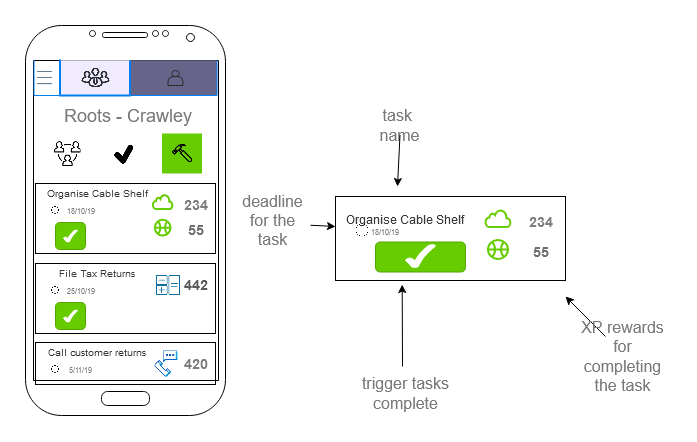

The diagram above was exported from draw.io. Its source (the exported page's mxGraphModel, read from the mxfile embedded in the PNG):
<mxGraphModel dx="2993" dy="2364" grid="1" gridSize="10" guides="1" tooltips="1" connect="1" arrows="1" fold="1" page="1" pageScale="1" pageWidth="827" pageHeight="1169" math="0" shadow="0">
  <root>
    <mxCell id="0" />
    <mxCell id="1" parent="0" />
    <mxCell id="2" value="" style="verticalLabelPosition=bottom;verticalAlign=top;html=1;shadow=0;dashed=0;strokeWidth=1;shape=mxgraph.android.phone2;fillColor=#ffffff;strokeColor=#000000;" vertex="1" parent="1">
      <mxGeometry x="1450" y="549" width="200" height="390" as="geometry" />
    </mxCell>
    <mxCell id="3" value="" style="shape=partialRectangle;whiteSpace=wrap;html=1;bottom=1;right=1;left=1;top=0;fillColor=#67648A;routingCenterX=-0.5;strokeColor=#0080F0;strokeWidth=1;gradientColor=none;" vertex="1" parent="1">
      <mxGeometry x="1554.5" y="584" width="87" height="35" as="geometry" />
    </mxCell>
    <mxCell id="4" value="" style="shape=partialRectangle;whiteSpace=wrap;html=1;bottom=1;right=1;left=1;top=0;fillColor=#F0EBFF;routingCenterX=-0.5;strokeColor=#0080F0;strokeWidth=2;" vertex="1" parent="1">
      <mxGeometry x="1484.5" y="584" width="70" height="35" as="geometry" />
    </mxCell>
    <mxCell id="5" value="" style="shape=actor;whiteSpace=wrap;html=1;strokeColor=#292929;strokeWidth=1;fillColor=none;fontSize=14;fontColor=#7A7A7A;" vertex="1" parent="1">
      <mxGeometry x="1592.5" y="594" width="15" height="15" as="geometry" />
    </mxCell>
    <mxCell id="6" value="" style="shape=image;html=1;verticalAlign=top;verticalLabelPosition=bottom;labelBackgroundColor=#ffffff;imageAspect=0;aspect=fixed;image=https://cdn4.iconfinder.com/data/icons/business-app-enjoy/74/3-128.png;strokeColor=#000000;strokeWidth=1;fillColor=#FFFFFF;fontSize=14;fontColor=#7A7A7A;" vertex="1" parent="1">
      <mxGeometry x="1505.5" y="587" width="29" height="29" as="geometry" />
    </mxCell>
    <mxCell id="7" value="" style="shape=image;html=1;verticalAlign=top;verticalLabelPosition=bottom;labelBackgroundColor=#ffffff;imageAspect=0;aspect=fixed;image=https://cdn1.iconfinder.com/data/icons/office-222/91/General_Office_30-128.png;strokeColor=#000000;strokeWidth=2;fillColor=#FFFFFF;fontSize=14;fontColor=#7A7A7A;" vertex="1" parent="1">
      <mxGeometry x="1462" y="594" width="15" height="15" as="geometry" />
    </mxCell>
    <mxCell id="8" value="" style="shape=partialRectangle;whiteSpace=wrap;html=1;bottom=1;right=1;left=1;top=0;fillColor=none;routingCenterX=-0.5;strokeColor=#0080F0;strokeWidth=1;" vertex="1" parent="1">
      <mxGeometry x="1458.5" y="584" width="26" height="35" as="geometry" />
    </mxCell>
    <mxCell id="9" value="&lt;font style=&quot;font-size: 18px&quot;&gt;Roots - Crawley&lt;/font&gt;" style="text;html=1;strokeColor=none;fillColor=none;align=center;verticalAlign=middle;whiteSpace=wrap;rounded=0;fontSize=14;fontColor=#7A7A7A;" vertex="1" parent="1">
      <mxGeometry x="1471.5" y="630.5" width="162" height="16" as="geometry" />
    </mxCell>
    <mxCell id="10" value="" style="rounded=0;whiteSpace=wrap;html=1;strokeColor=#000000;strokeWidth=1;fillColor=none;gradientColor=none;fontSize=8;fontColor=#7A7A7A;" vertex="1" parent="1">
      <mxGeometry x="1760" y="720" width="230" height="84" as="geometry" />
    </mxCell>
    <mxCell id="11" value="&lt;font style=&quot;font-size: 12px&quot; color=&quot;#383838&quot;&gt;Organise Cable Shelf&lt;/font&gt;" style="text;html=1;strokeColor=none;fillColor=none;align=center;verticalAlign=middle;whiteSpace=wrap;rounded=0;fontSize=8;fontColor=#7A7A7A;" vertex="1" parent="1">
      <mxGeometry x="1770" y="722.5" width="120" height="41" as="geometry" />
    </mxCell>
    <mxCell id="12" value="" style="html=1;verticalLabelPosition=bottom;align=center;labelBackgroundColor=#ffffff;verticalAlign=top;strokeWidth=2;strokeColor=#66CC00;fillColor=#ffffff;shadow=0;dashed=0;shape=mxgraph.ios7.icons.cloud;" vertex="1" parent="1">
      <mxGeometry x="1910" y="733.5" width="25" height="17" as="geometry" />
    </mxCell>
    <mxCell id="13" value="&lt;font style=&quot;font-size: 14px&quot; color=&quot;#7D7D7D&quot;&gt;234&lt;/font&gt;" style="text;strokeColor=none;fillColor=none;html=1;fontSize=24;fontStyle=1;verticalAlign=middle;align=center;" vertex="1" parent="1">
      <mxGeometry x="1950" y="731.5" width="30" height="20" as="geometry" />
    </mxCell>
    <mxCell id="14" value="" style="html=1;verticalLabelPosition=bottom;align=center;labelBackgroundColor=#ffffff;verticalAlign=top;strokeWidth=2;strokeColor=#66CC00;fillColor=#ffffff;shadow=0;dashed=0;shape=mxgraph.ios7.icons.basketball;" vertex="1" parent="1">
      <mxGeometry x="1912.5" y="763.5" width="20" height="19" as="geometry" />
    </mxCell>
    <mxCell id="15" value="&lt;font style=&quot;font-size: 14px&quot; color=&quot;#707070&quot;&gt;55&lt;/font&gt;" style="text;strokeColor=none;fillColor=none;html=1;fontSize=24;fontStyle=1;verticalAlign=middle;align=center;" vertex="1" parent="1">
      <mxGeometry x="1950" y="761.5" width="30" height="20" as="geometry" />
    </mxCell>
    <mxCell id="16" value="&lt;div&gt;18/10/19&lt;/div&gt;" style="text;html=1;strokeColor=none;fillColor=none;align=center;verticalAlign=middle;whiteSpace=wrap;rounded=0;fontSize=8;fontColor=#7A7A7A;" vertex="1" parent="1">
      <mxGeometry x="1790" y="745.5" width="40" height="20" as="geometry" />
    </mxCell>
    <mxCell id="17" value="" style="shape=image;html=1;verticalAlign=top;verticalLabelPosition=bottom;labelBackgroundColor=#ffffff;imageAspect=0;aspect=fixed;image=https://cdn4.iconfinder.com/data/icons/app-custom-ui-1/48/Clock-128.png;strokeColor=#66CC00;strokeWidth=1;fillColor=none;gradientColor=none;fontSize=8;fontColor=#7A7A7A;" vertex="1" parent="1">
      <mxGeometry x="1780" y="747" width="14" height="14" as="geometry" />
    </mxCell>
    <mxCell id="18" value="" style="rounded=1;whiteSpace=wrap;html=1;strokeColor=#52A300;strokeWidth=1;fillColor=#66CC00;gradientColor=none;fontSize=8;fontColor=#7A7A7A;" vertex="1" parent="1">
      <mxGeometry x="1800" y="765.5" width="90" height="30" as="geometry" />
    </mxCell>
    <mxCell id="19" value="" style="verticalLabelPosition=bottom;verticalAlign=top;html=1;shape=mxgraph.basic.tick;strokeColor=#FFFFFF;strokeWidth=1;fillColor=#FFFFFF;gradientColor=none;fontSize=8;fontColor=#7A7A7A;" vertex="1" parent="1">
      <mxGeometry x="1830" y="768" width="30" height="23" as="geometry" />
    </mxCell>
    <mxCell id="20" value="" style="group" vertex="1" connectable="0" parent="1">
      <mxGeometry x="1460" y="707" width="180" height="70" as="geometry" />
    </mxCell>
    <mxCell id="21" value="" style="rounded=0;whiteSpace=wrap;html=1;strokeColor=#000000;strokeWidth=1;fillColor=none;gradientColor=none;fontSize=8;fontColor=#7A7A7A;" vertex="1" parent="20">
      <mxGeometry width="180" height="70" as="geometry" />
    </mxCell>
    <mxCell id="22" value="&lt;font style=&quot;font-size: 10px&quot; color=&quot;#383838&quot;&gt;Organise Cable Shelf&lt;/font&gt;" style="text;html=1;strokeColor=none;fillColor=none;align=center;verticalAlign=middle;whiteSpace=wrap;rounded=0;fontSize=8;fontColor=#7A7A7A;" vertex="1" parent="20">
      <mxGeometry x="5.5" y="-7.5" width="112" height="34" as="geometry" />
    </mxCell>
    <mxCell id="23" value="" style="html=1;verticalLabelPosition=bottom;align=center;labelBackgroundColor=#ffffff;verticalAlign=top;strokeWidth=2;strokeColor=#66CC00;fillColor=#ffffff;shadow=0;dashed=0;shape=mxgraph.ios7.icons.cloud;" vertex="1" parent="20">
      <mxGeometry x="117.3913043478261" y="11.249999999999998" width="19.565217391304348" height="14.166666666666668" as="geometry" />
    </mxCell>
    <mxCell id="24" value="&lt;font style=&quot;font-size: 14px&quot; color=&quot;#7D7D7D&quot;&gt;234&lt;/font&gt;" style="text;strokeColor=none;fillColor=none;html=1;fontSize=24;fontStyle=1;verticalAlign=middle;align=center;" vertex="1" parent="20">
      <mxGeometry x="148.69565217391306" y="9.583333333333332" width="23.47826086956522" height="16.666666666666668" as="geometry" />
    </mxCell>
    <mxCell id="25" value="" style="html=1;verticalLabelPosition=bottom;align=center;labelBackgroundColor=#ffffff;verticalAlign=top;strokeWidth=2;strokeColor=#66CC00;fillColor=#ffffff;shadow=0;dashed=0;shape=mxgraph.ios7.icons.basketball;" vertex="1" parent="20">
      <mxGeometry x="119.34782608695653" y="36.25" width="15.65217391304348" height="15.83333333333333" as="geometry" />
    </mxCell>
    <mxCell id="26" value="&lt;font style=&quot;font-size: 14px&quot; color=&quot;#707070&quot;&gt;55&lt;/font&gt;" style="text;strokeColor=none;fillColor=none;html=1;fontSize=24;fontStyle=1;verticalAlign=middle;align=center;" vertex="1" parent="20">
      <mxGeometry x="148.69565217391306" y="34.58333333333333" width="23.47826086956522" height="16.666666666666668" as="geometry" />
    </mxCell>
    <mxCell id="27" value="&lt;div&gt;18/10/19&lt;/div&gt;" style="text;html=1;strokeColor=none;fillColor=none;align=center;verticalAlign=middle;whiteSpace=wrap;rounded=0;fontSize=8;fontColor=#7A7A7A;" vertex="1" parent="20">
      <mxGeometry x="29.97826086956522" y="19.75" width="31.30434782608696" height="16.666666666666668" as="geometry" />
    </mxCell>
    <mxCell id="28" value="" style="shape=image;html=1;verticalAlign=top;verticalLabelPosition=bottom;labelBackgroundColor=#ffffff;imageAspect=0;aspect=fixed;image=https://cdn4.iconfinder.com/data/icons/app-custom-ui-1/48/Clock-128.png;strokeColor=#66CC00;strokeWidth=1;fillColor=none;gradientColor=none;fontSize=8;fontColor=#7A7A7A;" vertex="1" parent="20">
      <mxGeometry x="15.65217391304348" y="22.499999999999996" width="8.333333333333334" height="8.333333333333334" as="geometry" />
    </mxCell>
    <mxCell id="29" value="" style="rounded=1;whiteSpace=wrap;html=1;strokeColor=#52A300;strokeWidth=1;fillColor=#66CC00;gradientColor=none;fontSize=8;fontColor=#7A7A7A;" vertex="1" parent="20">
      <mxGeometry x="20" y="39" width="30" height="27" as="geometry" />
    </mxCell>
    <mxCell id="30" value="" style="verticalLabelPosition=bottom;verticalAlign=top;html=1;shape=mxgraph.basic.tick;strokeColor=#FFFFFF;strokeWidth=1;fillColor=#FFFFFF;gradientColor=none;fontSize=8;fontColor=#7A7A7A;" vertex="1" parent="20">
      <mxGeometry x="28" y="46.5" width="14" height="12" as="geometry" />
    </mxCell>
    <mxCell id="31" value="" style="group" vertex="1" connectable="0" parent="1">
      <mxGeometry x="1460" y="787" width="180" height="70" as="geometry" />
    </mxCell>
    <mxCell id="32" value="" style="rounded=0;whiteSpace=wrap;html=1;strokeColor=#000000;strokeWidth=1;fillColor=none;gradientColor=none;fontSize=8;fontColor=#7A7A7A;" vertex="1" parent="31">
      <mxGeometry width="180" height="70" as="geometry" />
    </mxCell>
    <mxCell id="33" value="&lt;font style=&quot;font-size: 10px&quot; color=&quot;#383838&quot;&gt;File Tax Returns&lt;br&gt;&lt;/font&gt;" style="text;html=1;strokeColor=none;fillColor=none;align=center;verticalAlign=middle;whiteSpace=wrap;rounded=0;fontSize=8;fontColor=#7A7A7A;" vertex="1" parent="31">
      <mxGeometry x="5.5" y="-7.5" width="112" height="34" as="geometry" />
    </mxCell>
    <mxCell id="34" value="&lt;font style=&quot;font-size: 14px&quot; color=&quot;#595959&quot;&gt;4&lt;/font&gt;&lt;font style=&quot;font-size: 14px&quot; color=&quot;#595959&quot;&gt;42&lt;/font&gt;" style="text;strokeColor=none;fillColor=none;html=1;fontSize=24;fontStyle=1;verticalAlign=middle;align=center;" vertex="1" parent="31">
      <mxGeometry x="148.69565217391306" y="9.583333333333332" width="23.47826086956522" height="16.666666666666668" as="geometry" />
    </mxCell>
    <mxCell id="35" value="&lt;div&gt;25/10/19&lt;/div&gt;" style="text;html=1;strokeColor=none;fillColor=none;align=center;verticalAlign=middle;whiteSpace=wrap;rounded=0;fontSize=8;fontColor=#7A7A7A;" vertex="1" parent="31">
      <mxGeometry x="29.97826086956522" y="19.75" width="31.30434782608696" height="16.666666666666668" as="geometry" />
    </mxCell>
    <mxCell id="36" value="" style="shape=image;html=1;verticalAlign=top;verticalLabelPosition=bottom;labelBackgroundColor=#ffffff;imageAspect=0;aspect=fixed;image=https://cdn4.iconfinder.com/data/icons/app-custom-ui-1/48/Clock-128.png;strokeColor=#66CC00;strokeWidth=1;fillColor=none;gradientColor=none;fontSize=8;fontColor=#7A7A7A;" vertex="1" parent="31">
      <mxGeometry x="15.65217391304348" y="22.499999999999996" width="8.333333333333334" height="8.333333333333334" as="geometry" />
    </mxCell>
    <mxCell id="37" value="" style="rounded=1;whiteSpace=wrap;html=1;strokeColor=#52A300;strokeWidth=1;fillColor=#66CC00;gradientColor=none;fontSize=8;fontColor=#7A7A7A;" vertex="1" parent="31">
      <mxGeometry x="20" y="39" width="30" height="27" as="geometry" />
    </mxCell>
    <mxCell id="38" value="" style="verticalLabelPosition=bottom;verticalAlign=top;html=1;shape=mxgraph.basic.tick;strokeColor=#FFFFFF;strokeWidth=1;fillColor=#FFFFFF;gradientColor=none;fontSize=8;fontColor=#7A7A7A;" vertex="1" parent="31">
      <mxGeometry x="28" y="46.5" width="14" height="12" as="geometry" />
    </mxCell>
    <mxCell id="39" value="" style="shape=image;html=1;verticalAlign=top;verticalLabelPosition=bottom;labelBackgroundColor=#ffffff;imageAspect=0;aspect=fixed;image=https://cdn2.iconfinder.com/data/icons/connectivity/32/calculator-128.png;strokeColor=#F01818;strokeWidth=1;fillColor=none;gradientColor=none;fontSize=14;fontColor=#7A7A7A;" vertex="1" parent="1">
      <mxGeometry x="1578.5" y="794.5" width="28" height="28" as="geometry" />
    </mxCell>
    <mxCell id="40" value="" style="shape=image;html=1;verticalAlign=top;verticalLabelPosition=bottom;labelBackgroundColor=#ffffff;imageAspect=0;aspect=fixed;image=https://cdn3.iconfinder.com/data/icons/message-and-communication-sets/50/Icon_Talking_Phone-128.png;strokeColor=#FFFFFF;strokeWidth=1;fillColor=#FFFFFF;gradientColor=none;fontSize=8;fontColor=#7A7A7A;" vertex="1" parent="1">
      <mxGeometry x="1574.5" y="870.5" width="33" height="33" as="geometry" />
    </mxCell>
    <mxCell id="41" value="" style="endArrow=classic;html=1;fontSize=8;fontColor=#7A7A7A;entryX=0.29;entryY=1.048;entryDx=0;entryDy=0;entryPerimeter=0;" edge="1" target="10" parent="1">
      <mxGeometry width="50" height="50" relative="1" as="geometry">
        <mxPoint x="1827" y="889.9999999999995" as="sourcePoint" />
        <mxPoint x="1770" y="870" as="targetPoint" />
      </mxGeometry>
    </mxCell>
    <mxCell id="42" value="trigger tasks complete" style="text;html=1;strokeColor=none;fillColor=none;align=center;verticalAlign=middle;whiteSpace=wrap;rounded=0;fontSize=16;fontColor=#7A7A7A;" vertex="1" parent="1">
      <mxGeometry x="1782.5" y="897" width="95" height="39" as="geometry" />
    </mxCell>
    <mxCell id="43" value="" style="rounded=0;whiteSpace=wrap;html=1;strokeColor=#000000;strokeWidth=1;fillColor=none;gradientColor=none;fontSize=8;fontColor=#7A7A7A;" vertex="1" parent="1">
      <mxGeometry x="1460" y="866" width="180" height="42" as="geometry" />
    </mxCell>
    <mxCell id="44" value="&lt;font style=&quot;font-size: 10px&quot; color=&quot;#383838&quot;&gt;Call customer returns&lt;br&gt;&lt;/font&gt;" style="text;html=1;strokeColor=none;fillColor=none;align=center;verticalAlign=middle;whiteSpace=wrap;rounded=0;fontSize=8;fontColor=#7A7A7A;" vertex="1" parent="1">
      <mxGeometry x="1465.5" y="858.5" width="112" height="34" as="geometry" />
    </mxCell>
    <mxCell id="45" value="&lt;font style=&quot;font-size: 14px&quot; color=&quot;#7D7D7D&quot;&gt;420&lt;/font&gt;" style="text;strokeColor=none;fillColor=none;html=1;fontSize=24;fontStyle=1;verticalAlign=middle;align=center;" vertex="1" parent="1">
      <mxGeometry x="1608.695652173913" y="875.5833333333334" width="23.47826086956522" height="16.666666666666668" as="geometry" />
    </mxCell>
    <mxCell id="46" value="&lt;div&gt;5/11/19&lt;/div&gt;" style="text;html=1;strokeColor=none;fillColor=none;align=center;verticalAlign=middle;whiteSpace=wrap;rounded=0;fontSize=8;fontColor=#7A7A7A;" vertex="1" parent="1">
      <mxGeometry x="1489.9782608695652" y="885.75" width="31.30434782608696" height="16.666666666666668" as="geometry" />
    </mxCell>
    <mxCell id="47" value="" style="shape=image;html=1;verticalAlign=top;verticalLabelPosition=bottom;labelBackgroundColor=#ffffff;imageAspect=0;aspect=fixed;image=https://cdn4.iconfinder.com/data/icons/app-custom-ui-1/48/Clock-128.png;strokeColor=#66CC00;strokeWidth=1;fillColor=none;gradientColor=none;fontSize=8;fontColor=#7A7A7A;" vertex="1" parent="1">
      <mxGeometry x="1475.6521739130435" y="888.5" width="8.333333333333334" height="8.333333333333334" as="geometry" />
    </mxCell>
    <mxCell id="48" value="" style="shape=image;html=1;verticalAlign=top;verticalLabelPosition=bottom;labelBackgroundColor=#ffffff;imageAspect=0;aspect=fixed;image=https://cdn3.iconfinder.com/data/icons/hand-tools/100/hammer-128.png;strokeColor=#66CC00;strokeWidth=1;fillColor=none;gradientColor=none;fontSize=8;fontColor=#7A7A7A;imageBackground=#66CC00;" vertex="1" parent="1">
      <mxGeometry x="1586.5" y="657" width="40" height="40" as="geometry" />
    </mxCell>
    <mxCell id="49" value="" style="shape=image;html=1;verticalAlign=top;verticalLabelPosition=bottom;labelBackgroundColor=#ffffff;imageAspect=0;aspect=fixed;image=https://cdn0.iconfinder.com/data/icons/typicons-2/24/tick-128.png;strokeColor=#292929;strokeWidth=1;fillColor=none;gradientColor=none;fontSize=14;fontColor=#7A7A7A;" vertex="1" parent="1">
      <mxGeometry x="1532" y="660" width="35" height="35" as="geometry" />
    </mxCell>
    <mxCell id="50" value="" style="shape=image;html=1;verticalAlign=top;verticalLabelPosition=bottom;labelBackgroundColor=#ffffff;imageAspect=0;aspect=fixed;image=https://cdn0.iconfinder.com/data/icons/business-management-1-8/256/b-37-128.png;strokeColor=#292929;strokeWidth=1;fillColor=none;gradientColor=none;fontSize=14;fontColor=#7A7A7A;" vertex="1" parent="1">
      <mxGeometry x="1478.5" y="664" width="27" height="27" as="geometry" />
    </mxCell>
    <mxCell id="51" value="" style="endArrow=classic;html=1;fontSize=8;fontColor=#7A7A7A;" edge="1" parent="1">
      <mxGeometry width="50" height="50" relative="1" as="geometry">
        <mxPoint x="2030" y="859.9999999999995" as="sourcePoint" />
        <mxPoint x="1990" y="819.9999999999995" as="targetPoint" />
      </mxGeometry>
    </mxCell>
    <mxCell id="52" value="XP rewards for completing the task" style="text;html=1;strokeColor=none;fillColor=none;align=center;verticalAlign=middle;whiteSpace=wrap;rounded=0;fontSize=16;fontColor=#7A7A7A;" vertex="1" parent="1">
      <mxGeometry x="2000" y="860.5" width="95" height="39" as="geometry" />
    </mxCell>
    <mxCell id="53" value="&lt;div style=&quot;font-size: 16px;&quot;&gt;deadline for the task&lt;/div&gt;" style="text;html=1;strokeColor=none;fillColor=none;align=center;verticalAlign=middle;whiteSpace=wrap;rounded=0;fontSize=16;fontColor=#7A7A7A;" vertex="1" parent="1">
      <mxGeometry x="1660" y="734.5" width="75" height="19" as="geometry" />
    </mxCell>
    <mxCell id="54" value="" style="endArrow=classic;html=1;fontSize=8;fontColor=#7A7A7A;exitX=1;exitY=0.75;exitDx=0;exitDy=0;entryX=0;entryY=0.357;entryDx=0;entryDy=0;entryPerimeter=0;" edge="1" source="53" target="10" parent="1">
      <mxGeometry width="50" height="50" relative="1" as="geometry">
        <mxPoint x="1735" y="731" as="sourcePoint" />
        <mxPoint x="1750" y="750" as="targetPoint" />
      </mxGeometry>
    </mxCell>
    <mxCell id="55" value="task&amp;nbsp; name" style="text;html=1;strokeColor=none;fillColor=none;align=center;verticalAlign=middle;whiteSpace=wrap;rounded=0;fontSize=16;fontColor=#7A7A7A;" vertex="1" parent="1">
      <mxGeometry x="1787" y="639.5" width="75" height="19" as="geometry" />
    </mxCell>
    <mxCell id="56" value="" style="endArrow=classic;html=1;fontSize=8;fontColor=#7A7A7A;exitX=0.5;exitY=1;exitDx=0;exitDy=0;" edge="1" source="55" parent="1">
      <mxGeometry width="50" height="50" relative="1" as="geometry">
        <mxPoint x="1840" y="700" as="sourcePoint" />
        <mxPoint x="1822" y="710" as="targetPoint" />
      </mxGeometry>
    </mxCell>
  </root>
</mxGraphModel>